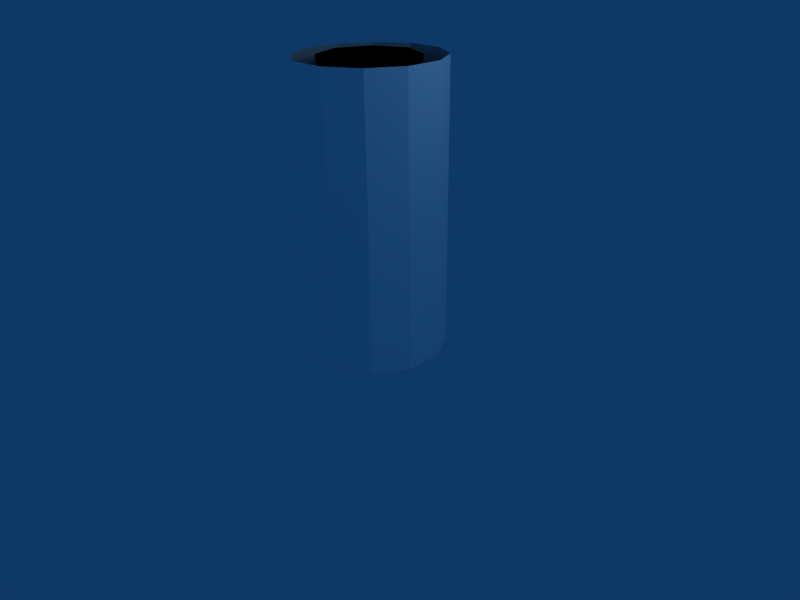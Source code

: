 # Source: thighmodel.blend  (saved by Blender 2.44.0; exported with 4.5.12 LTS)
import bpy
from mathutils import Matrix  # noqa: F401  (used for matrix-valued properties, if any)

bpy.ops.wm.read_factory_settings(use_empty=True)
scene = bpy.context.scene
scene.name = 'Scene'

# ---- collections
col_collection_1 = bpy.data.collections.new('Collection 1'); scene.collection.children.link(col_collection_1)

# ---- materials (node trees are filled in below, after node groups)
mat_material = bpy.data.materials.new('Material')
mat_material.alpha_threshold = 0.0
mat_material.diffuse_color = (1.0, 1.0, 1.0, 1.0)
mat_material.roughness = 0.5
mat_material.line_color = (0.0, 0.0, 0.0, 1.0)
mat_material_001 = bpy.data.materials.new('Material.001')
mat_material_001.alpha_threshold = 0.0
mat_material_001.diffuse_color = (0.0, 0.0, 0.0, 1.0)
mat_material_001.roughness = 0.5
mat_material_001.line_color = (0.0, 0.0, 0.0, 1.0)

# ---- material node trees

# ---- world
world_world = bpy.data.worlds.new('World'); scene.world = world_world
world_world.color = (0.05656, 0.2208, 0.4)
world_world.use_sun_shadow = False
world_world.sun_shadow_jitter_overblur = 0.0
world_world.cycles.sampling_method = 'MANUAL'
world_world.cycles.sample_map_resolution = 256

# ---- cameras
cam_camera = bpy.data.cameras.new('Camera')
cam_camera.passepartout_alpha = 0.2
cam_camera.clip_end = 100.0
cam_camera.lens = 35.0
cam_camera.ortho_scale = 7.314
cam_camera.show_passepartout = False
cam_camera.show_safe_areas = True
cam_camera.dof.focus_distance = 0.0
cam_camera.dof.aperture_fstop = 128.0

# ---- lights
light_spot = bpy.data.lights.new('Spot', 'POINT')
light_spot.transmission_factor = 0.0
light_spot.cutoff_distance = 30.0
light_spot.energy = 100.0
light_spot.shadow_buffer_clip_start = 1.001
light_spot.shadow_soft_size = 1.0
light_spot.shadow_maximum_resolution = 0.006
light_spot.use_absolute_resolution = True
light_spot.cycles.use_multiple_importance_sampling = False

# ---- meshes
me_cylinder_001 = bpy.data.meshes.new('Cylinder.001')
me_cylinder_001.from_pydata([(0.7071, 0.7071, -0.2), (0.9659, 0.2588, -0.2), (0.9659, -0.2588, -0.2), (0.7071, -0.7071, -0.2), (0.2588, -0.9659, -0.2), (-0.2588, -0.9659, -0.2), (-0.7071, -0.7071, -0.2), (-0.9659, -0.2588, -0.2), (-0.9659, 0.2588, -0.2), (-0.7071, 0.7071, -0.2), (-0.2588, 0.9659, -0.2), (0.2588, 0.9659, -0.2), (0.7071, 0.7071, 0.2), (0.9659, 0.2588, 0.2), (0.9659, -0.2588, 0.2), (0.7071, -0.7071, 0.2), (0.2588, -0.9659, 0.2), (-0.2588, -0.9659, 0.2), (-0.7071, -0.7071, 0.2), (-0.9659, -0.2588, 0.2), (-0.9659, 0.2588, 0.2), (-0.7071, 0.7071, 0.2), (-0.2588, 0.9659, 0.2), (0.2588, 0.9659, 0.2), (0.7071, 0.7071, 0.6), (0.9659, 0.2588, 0.6), (0.9659, -0.2588, 0.6), (0.7071, -0.7071, 0.6), (0.2588, -0.9659, 0.6), (-0.2588, -0.9659, 0.6), (-0.7071, -0.7071, 0.6), (-0.9659, -0.2588, 0.6), (-0.9659, 0.2588, 0.6), (-0.7071, 0.7071, 0.6), (-0.2588, 0.9659, 0.6), (0.2588, 0.9659, 0.6), (0.7071, 0.7071, 1.0), (0.9659, 0.2588, 1.0), (0.9659, -0.2588, 1.0), (0.7071, -0.7071, 1.0), (0.2588, -0.9659, 1.0), (-0.2588, -0.9659, 1.0), (-0.7071, -0.7071, 1.0), (-0.9659, -0.2588, 1.0), (-0.9659, 0.2588, 1.0), (-0.7071, 0.7071, 1.0), (-0.2588, 0.9659, 1.0), (0.2588, 0.9659, 1.0), (0.7071, 0.7071, 1.4), (0.9659, 0.2588, 1.4), (0.9659, -0.2588, 1.4), (0.7071, -0.7071, 1.4), (0.2588, -0.9659, 1.4), (-0.2588, -0.9659, 1.4), (-0.7071, -0.7071, 1.4), (-0.9659, -0.2588, 1.4), (-0.9659, 0.2588, 1.4), (-0.7071, 0.7071, 1.4), (-0.2588, 0.9659, 1.4), (0.2588, 0.9659, 1.4), (0.7071, 0.7071, 1.8), (0.9659, 0.2588, 1.8), (0.9659, -0.2588, 1.8), (0.7071, -0.7071, 1.8), (0.2588, -0.9659, 1.8), (-0.2588, -0.9659, 1.8), (-0.7071, -0.7071, 1.8), (-0.9659, -0.2588, 1.8), (-0.9659, 0.2588, 1.8), (-0.7071, 0.7071, 1.8), (-0.2588, 0.9659, 1.8), (0.2588, 0.9659, 1.8), (0.7071, 0.7071, 2.2), (0.9659, 0.2588, 2.2), (0.9659, -0.2588, 2.2), (0.7071, -0.7071, 2.2), (0.2588, -0.9659, 2.2), (-0.2588, -0.9659, 2.2), (-0.7071, -0.7071, 2.2), (-0.9659, -0.2588, 2.2), (-0.9659, 0.2588, 2.2), (-0.7071, 0.7071, 2.2), (-0.2588, 0.9659, 2.2), (0.2588, 0.9659, 2.2), (0.9659, 0.2588, 2.6), (0.7071, 0.7071, 2.6), (0.9659, -0.2588, 2.6), (0.7071, -0.7071, 2.6), (0.2588, -0.9659, 2.6), (-0.2588, -0.9659, 2.6), (-0.7071, -0.7071, 2.6), (-0.9659, -0.2588, 2.6), (-0.9659, 0.2588, 2.6), (-0.7071, 0.7071, 2.6), (-0.2588, 0.9659, 2.6), (0.2588, 0.9659, 2.6), (0.9659, 0.2588, 3.0), (0.7071, 0.7071, 3.0), (0.9659, -0.2588, 3.0), (0.7071, -0.7071, 3.0), (0.2588, -0.9659, 3.0), (-0.2588, -0.9659, 3.0), (-0.7071, -0.7071, 3.0), (-0.9659, -0.2588, 3.0), (-0.9659, 0.2588, 3.0), (-0.7071, 0.7071, 3.0), (-0.2588, 0.9659, 3.0), (0.2588, 0.9659, 3.0), (0.9659, 0.2588, 3.4), (0.7071, 0.7071, 3.4), (0.9659, -0.2588, 3.4), (0.7071, -0.7071, 3.4), (0.2588, -0.9659, 3.4), (-0.2588, -0.9659, 3.4), (-0.7071, -0.7071, 3.4), (-0.9659, -0.2588, 3.4), (-0.9659, 0.2588, 3.4), (-0.7071, 0.7071, 3.4), (-0.2588, 0.9659, 3.4), (0.2588, 0.9659, 3.4), (0.9659, 0.2588, 3.8), (0.7071, 0.7071, 3.8), (0.9659, -0.2588, 3.8), (0.7071, -0.7071, 3.8), (0.2588, -0.9659, 3.8), (-0.2588, -0.9659, 3.8), (-0.7071, -0.7071, 3.8), (-0.9659, -0.2588, 3.8), (-0.9659, 0.2588, 3.8), (-0.7071, 0.7071, 3.8), (-0.2588, 0.9659, 3.8), (0.2588, 0.9659, 3.8), (0.2355, 0.2355, -0.2), (0.333, -1.456e-08, -0.2), (0.2355, -0.2355, -0.2), (-2.911e-08, -0.333, -0.2), (-0.2355, -0.2355, -0.2), (-0.333, 3.971e-09, -0.2), (-0.2355, 0.2355, -0.2), (-1.006e-07, 0.333, -0.2), (0.0, 0.0, -0.2), (-1.75e-07, 0.666, -0.2), (-0.4709, 0.4709, -0.2), (-0.666, 1.167e-08, -0.2), (-0.4709, -0.4709, -0.2), (-3.215e-08, -0.666, -0.2), (0.4709, -0.4709, -0.2), (0.666, -2.539e-08, -0.2), (0.4709, 0.4709, -0.2), (0.2355, 0.2355, 0.2), (0.333, -1.456e-08, 0.2), (0.2355, -0.2355, 0.2), (-2.911e-08, -0.333, 0.2), (-0.2355, -0.2355, 0.2), (-0.333, 3.971e-09, 0.2), (-0.2355, 0.2355, 0.2), (-1.006e-07, 0.333, 0.2), (-1.75e-07, 0.666, 0.2), (0.4709, 0.4709, 0.2), (-0.4709, 0.4709, 0.2), (-0.666, 1.167e-08, 0.2), (-0.4709, -0.4709, 0.2), (-3.215e-08, -0.666, 0.2), (0.4709, -0.4709, 0.2), (0.666, -2.539e-08, 0.2), (0.333, -1.456e-08, 0.6), (0.2355, 0.2355, 0.6), (0.2355, -0.2355, 0.6), (-2.911e-08, -0.333, 0.6), (-0.2355, -0.2355, 0.6), (-0.333, 3.971e-09, 0.6), (-0.2355, 0.2355, 0.6), (-1.006e-07, 0.333, 0.6), (-1.75e-07, 0.666, 0.6), (0.4709, 0.4709, 0.6), (-0.4709, 0.4709, 0.6), (-0.666, 1.167e-08, 0.6), (-0.4709, -0.4709, 0.6), (-3.215e-08, -0.666, 0.6), (0.4709, -0.4709, 0.6), (0.666, -2.539e-08, 0.6), (0.2355, 0.2355, 1.0), (0.333, -1.456e-08, 1.0), (0.2355, -0.2355, 1.0), (-2.911e-08, -0.333, 1.0), (-0.2355, -0.2355, 1.0), (-0.333, 3.971e-09, 1.0), (-0.2355, 0.2355, 1.0), (-1.006e-07, 0.333, 1.0), (-1.75e-07, 0.666, 1.0), (0.4709, 0.4709, 1.0), (-0.4709, 0.4709, 1.0), (-0.666, 1.167e-08, 1.0), (-0.4709, -0.4709, 1.0), (-3.215e-08, -0.666, 1.0), (0.4709, -0.4709, 1.0), (0.666, -2.539e-08, 1.0), (0.333, -1.456e-08, 1.4), (0.2355, 0.2355, 1.4), (0.2355, -0.2355, 1.4), (-2.911e-08, -0.333, 1.4), (-0.2355, -0.2355, 1.4), (-0.333, 3.971e-09, 1.4), (-0.2355, 0.2355, 1.4), (-1.006e-07, 0.333, 1.4), (-1.75e-07, 0.666, 1.4), (0.4709, 0.4709, 1.4), (-0.4709, 0.4709, 1.4), (-0.666, 1.167e-08, 1.4), (-0.4709, -0.4709, 1.4), (-3.215e-08, -0.666, 1.4), (0.4709, -0.4709, 1.4), (0.666, -2.539e-08, 1.4), (0.333, -1.456e-08, 1.8), (0.2355, 0.2355, 1.8), (0.2355, -0.2355, 1.8), (-2.911e-08, -0.333, 1.8), (-0.2355, -0.2355, 1.8), (-0.333, 3.971e-09, 1.8), (-0.2355, 0.2355, 1.8), (-1.006e-07, 0.333, 1.8), (-1.75e-07, 0.666, 1.8), (0.4709, 0.4709, 1.8), (-0.4709, 0.4709, 1.8), (-0.666, 1.167e-08, 1.8), (-0.4709, -0.4709, 1.8), (-3.215e-08, -0.666, 1.8), (0.4709, -0.4709, 1.8), (0.666, -2.539e-08, 1.8), (0.333, -1.456e-08, 2.2), (0.2355, 0.2355, 2.2), (0.2355, -0.2355, 2.2), (-2.911e-08, -0.333, 2.2), (-0.2355, -0.2355, 2.2), (-0.333, 3.971e-09, 2.2), (-0.2355, 0.2355, 2.2), (-1.006e-07, 0.333, 2.2), (-1.75e-07, 0.666, 2.2), (0.4709, 0.4709, 2.2), (-0.4709, 0.4709, 2.2), (-0.666, 1.167e-08, 2.2), (-0.4709, -0.4709, 2.2), (-3.215e-08, -0.666, 2.2), (0.4709, -0.4709, 2.2), (0.666, -2.539e-08, 2.2), (0.2355, 0.2355, 2.6), (0.333, -1.456e-08, 2.6), (0.2355, -0.2355, 2.6), (-2.911e-08, -0.333, 2.6), (-0.2355, -0.2355, 2.6), (-0.333, 3.971e-09, 2.6), (-0.2355, 0.2355, 2.6), (-1.006e-07, 0.333, 2.6), (-1.75e-07, 0.666, 2.6), (0.4709, 0.4709, 2.6), (-0.4709, 0.4709, 2.6), (-0.666, 1.167e-08, 2.6), (-0.4709, -0.4709, 2.6), (-3.215e-08, -0.666, 2.6), (0.4709, -0.4709, 2.6), (0.666, -2.539e-08, 2.6), (0.2355, 0.2355, 3.0), (0.333, -1.456e-08, 3.0), (0.2355, -0.2355, 3.0), (-2.911e-08, -0.333, 3.0), (-0.2355, -0.2355, 3.0), (-0.333, 3.971e-09, 3.0), (-0.2355, 0.2355, 3.0), (-1.006e-07, 0.333, 3.0), (-1.75e-07, 0.666, 3.0), (0.4709, 0.4709, 3.0), (-0.4709, 0.4709, 3.0), (-0.666, 1.167e-08, 3.0), (-0.4709, -0.4709, 3.0), (-3.215e-08, -0.666, 3.0), (0.4709, -0.4709, 3.0), (0.666, -2.539e-08, 3.0), (0.2355, 0.2355, 3.4), (0.333, -1.456e-08, 3.4), (0.2355, -0.2355, 3.4), (-2.911e-08, -0.333, 3.4), (-0.2355, -0.2355, 3.4), (-0.333, 3.971e-09, 3.4), (-0.2355, 0.2355, 3.4), (-1.006e-07, 0.333, 3.4), (-1.75e-07, 0.666, 3.4), (0.4709, 0.4709, 3.4), (-0.4709, 0.4709, 3.4), (-0.666, 1.167e-08, 3.4), (-0.4709, -0.4709, 3.4), (-3.215e-08, -0.666, 3.4), (0.4709, -0.4709, 3.4), (0.666, -2.539e-08, 3.4), (0.2355, 0.2355, 3.8), (0.333, -1.456e-08, 3.8), (0.2355, -0.2355, 3.8), (-2.911e-08, -0.333, 3.8), (-0.2355, -0.2355, 3.8), (-0.333, 3.971e-09, 3.8), (-0.2355, 0.2355, 3.8), (-1.006e-07, 0.333, 3.8), (-1.75e-07, 0.666, 3.8), (0.4709, 0.4709, 3.8), (-0.4709, 0.4709, 3.8), (-0.666, 1.167e-08, 3.8), (-0.4709, -0.4709, 3.8), (-3.215e-08, -0.666, 3.8), (0.4709, -0.4709, 3.8), (0.666, -2.539e-08, 3.8)], [], [(0, 12, 13, 1), (1, 13, 14, 2), (2, 14, 15, 3), (3, 15, 16, 4), (4, 16, 17, 5), (5, 17, 18, 6), (6, 18, 19, 7), (7, 19, 20, 8), (8, 20, 21, 9), (9, 21, 22, 10), (10, 22, 23, 11), (12, 0, 11, 23), (13, 12, 24, 25), (14, 13, 25, 26), (15, 14, 26, 27), (16, 15, 27, 28), (17, 16, 28, 29), (18, 17, 29, 30), (19, 18, 30, 31), (20, 19, 31, 32), (21, 20, 32, 33), (22, 21, 33, 34), (23, 22, 34, 35), (12, 23, 35, 24), (25, 24, 36, 37), (26, 25, 37, 38), (27, 26, 38, 39), (28, 27, 39, 40), (29, 28, 40, 41), (30, 29, 41, 42), (31, 30, 42, 43), (32, 31, 43, 44), (33, 32, 44, 45), (34, 33, 45, 46), (35, 34, 46, 47), (24, 35, 47, 36), (37, 36, 48, 49), (38, 37, 49, 50), (39, 38, 50, 51), (40, 39, 51, 52), (41, 40, 52, 53), (42, 41, 53, 54), (43, 42, 54, 55), (44, 43, 55, 56), (45, 44, 56, 57), (46, 45, 57, 58), (47, 46, 58, 59), (36, 47, 59, 48), (49, 48, 60, 61), (50, 49, 61, 62), (51, 50, 62, 63), (52, 51, 63, 64), (53, 52, 64, 65), (54, 53, 65, 66), (55, 54, 66, 67), (56, 55, 67, 68), (57, 56, 68, 69), (58, 57, 69, 70), (59, 58, 70, 71), (48, 59, 71, 60), (61, 60, 72, 73), (62, 61, 73, 74), (63, 62, 74, 75), (64, 63, 75, 76), (65, 64, 76, 77), (66, 65, 77, 78), (67, 66, 78, 79), (68, 67, 79, 80), (69, 68, 80, 81), (70, 69, 81, 82), (71, 70, 82, 83), (60, 71, 83, 72), (73, 72, 85, 84), (74, 73, 84, 86), (75, 74, 86, 87), (76, 75, 87, 88), (77, 76, 88, 89), (78, 77, 89, 90), (79, 78, 90, 91), (80, 79, 91, 92), (81, 80, 92, 93), (82, 81, 93, 94), (83, 82, 94, 95), (72, 83, 95, 85), (84, 85, 97, 96), (86, 84, 96, 98), (87, 86, 98, 99), (88, 87, 99, 100), (89, 88, 100, 101), (90, 89, 101, 102), (91, 90, 102, 103), (92, 91, 103, 104), (93, 92, 104, 105), (94, 93, 105, 106), (95, 94, 106, 107), (85, 95, 107, 97), (96, 97, 109, 108), (98, 96, 108, 110), (99, 98, 110, 111), (100, 99, 111, 112), (101, 100, 112, 113), (102, 101, 113, 114), (103, 102, 114, 115), (104, 103, 115, 116), (105, 104, 116, 117), (106, 105, 117, 118), (107, 106, 118, 119), (97, 107, 119, 109), (108, 109, 121, 120), (110, 108, 120, 122), (111, 110, 122, 123), (112, 111, 123, 124), (113, 112, 124, 125), (114, 113, 125, 126), (115, 114, 126, 127), (116, 115, 127, 128), (117, 116, 128, 129), (118, 117, 129, 130), (119, 118, 130, 131), (109, 119, 131, 121), (133, 132, 149, 150), (134, 133, 150, 151), (135, 134, 151, 152), (136, 135, 152, 153), (137, 136, 153, 154), (138, 137, 154, 155), (139, 138, 155, 156), (139, 132, 149, 156), (141, 148, 158, 157), (141, 142, 159, 157), (142, 143, 160, 159), (143, 144, 161, 160), (144, 145, 162, 161), (145, 146, 163, 162), (146, 147, 164, 163), (147, 148, 158, 164), (150, 149, 166, 165), (151, 150, 165, 167), (152, 151, 167, 168), (153, 152, 168, 169), (154, 153, 169, 170), (155, 154, 170, 171), (156, 155, 171, 172), (156, 149, 166, 172), (157, 158, 174, 173), (157, 159, 175, 173), (159, 160, 176, 175), (160, 161, 177, 176), (161, 162, 178, 177), (162, 163, 179, 178), (163, 164, 180, 179), (164, 158, 174, 180), (165, 166, 181, 182), (167, 165, 182, 183), (168, 167, 183, 184), (169, 168, 184, 185), (170, 169, 185, 186), (171, 170, 186, 187), (172, 171, 187, 188), (172, 166, 181, 188), (173, 174, 190, 189), (173, 175, 191, 189), (175, 176, 192, 191), (176, 177, 193, 192), (177, 178, 194, 193), (178, 179, 195, 194), (179, 180, 196, 195), (180, 174, 190, 196), (182, 181, 198, 197), (183, 182, 197, 199), (184, 183, 199, 200), (185, 184, 200, 201), (186, 185, 201, 202), (187, 186, 202, 203), (188, 187, 203, 204), (188, 181, 198, 204), (189, 190, 206, 205), (189, 191, 207, 205), (191, 192, 208, 207), (192, 193, 209, 208), (193, 194, 210, 209), (194, 195, 211, 210), (195, 196, 212, 211), (196, 190, 206, 212), (197, 198, 214, 213), (199, 197, 213, 215), (200, 199, 215, 216), (201, 200, 216, 217), (202, 201, 217, 218), (203, 202, 218, 219), (204, 203, 219, 220), (204, 198, 214, 220), (205, 206, 222, 221), (205, 207, 223, 221), (207, 208, 224, 223), (208, 209, 225, 224), (209, 210, 226, 225), (210, 211, 227, 226), (211, 212, 228, 227), (212, 206, 222, 228), (213, 214, 230, 229), (215, 213, 229, 231), (216, 215, 231, 232), (217, 216, 232, 233), (218, 217, 233, 234), (219, 218, 234, 235), (220, 219, 235, 236), (220, 214, 230, 236), (221, 222, 238, 237), (221, 223, 239, 237), (223, 224, 240, 239), (224, 225, 241, 240), (225, 226, 242, 241), (226, 227, 243, 242), (227, 228, 244, 243), (228, 222, 238, 244), (229, 230, 245, 246), (231, 229, 246, 247), (232, 231, 247, 248), (233, 232, 248, 249), (234, 233, 249, 250), (235, 234, 250, 251), (236, 235, 251, 252), (236, 230, 245, 252), (237, 238, 254, 253), (237, 239, 255, 253), (239, 240, 256, 255), (240, 241, 257, 256), (241, 242, 258, 257), (242, 243, 259, 258), (243, 244, 260, 259), (244, 238, 254, 260), (246, 245, 261, 262), (247, 246, 262, 263), (248, 247, 263, 264), (249, 248, 264, 265), (250, 249, 265, 266), (251, 250, 266, 267), (252, 251, 267, 268), (252, 245, 261, 268), (253, 254, 270, 269), (253, 255, 271, 269), (255, 256, 272, 271), (256, 257, 273, 272), (257, 258, 274, 273), (258, 259, 275, 274), (259, 260, 276, 275), (260, 254, 270, 276), (262, 261, 277, 278), (263, 262, 278, 279), (264, 263, 279, 280), (265, 264, 280, 281), (266, 265, 281, 282), (267, 266, 282, 283), (268, 267, 283, 284), (268, 261, 277, 284), (269, 270, 286, 285), (269, 271, 287, 285), (271, 272, 288, 287), (272, 273, 289, 288), (273, 274, 290, 289), (274, 275, 291, 290), (275, 276, 292, 291), (276, 270, 286, 292), (278, 277, 293, 294), (279, 278, 294, 295), (280, 279, 295, 296), (281, 280, 296, 297), (282, 281, 297, 298), (283, 282, 298, 299), (284, 283, 299, 300), (284, 277, 293, 300), (285, 286, 302, 301), (285, 287, 303, 301), (287, 288, 304, 303), (288, 289, 305, 304), (289, 290, 306, 305), (290, 291, 307, 306), (291, 292, 308, 307), (292, 286, 302, 308)])
me_cylinder_001.polygons.foreach_set('material_index', [0, 0, 0, 0, 0, 0, 0, 0, 0, 0, 0, 0, 0, 0, 0, 0, 0, 0, 0, 0, 0, 0, 0, 0, 0, 0, 0, 0, 0, 0, 0, 0, 0, 0, 0, 0, 0, 0, 0, 0, 0, 0, 0, 0, 0, 0, 0, 0, 0, 0, 0, 0, 0, 0, 0, 0, 0, 0, 0, 0, 0, 0, 0, 0, 0, 0, 0, 0, 0, 0, 0, 0, 0, 0, 0, 0, 0, 0, 0, 0, 0, 0, 0, 0, 0, 0, 0, 0, 0, 0, 0, 0, 0, 0, 0, 0, 0, 0, 0, 0, 0, 0, 0, 0, 0, 0, 0, 0, 0, 0, 0, 0, 0, 0, 0, 0, 0, 0, 0, 0, 1, 1, 1, 1, 1, 1, 1, 1, 1, 1, 1, 1, 1, 1, 1, 1, 1, 1, 1, 1, 1, 1, 1, 1, 1, 1, 1, 1, 1, 1, 1, 1, 1, 1, 1, 1, 1, 1, 1, 1, 1, 1, 1, 1, 1, 1, 1, 1, 1, 1, 1, 1, 1, 1, 1, 1, 1, 1, 1, 1, 1, 1, 1, 1, 1, 1, 1, 1, 1, 1, 1, 1, 1, 1, 1, 1, 1, 1, 1, 1, 1, 1, 1, 1, 1, 1, 1, 1, 1, 1, 1, 1, 1, 1, 1, 1, 1, 1, 1, 1, 1, 1, 1, 1, 1, 1, 1, 1, 1, 1, 1, 1, 1, 1, 1, 1, 1, 1, 1, 1, 1, 1, 1, 1, 1, 1, 1, 1, 1, 1, 1, 1, 1, 1, 1, 1, 1, 1, 1, 1, 1, 1, 1, 1, 1, 1, 1, 1, 1, 1, 1, 1, 1, 1, 1, 1, 1, 1, 1, 1])
me_cylinder_001.materials.append(mat_material)
me_cylinder_001.materials.append(mat_material_001)
me_cylinder_001.use_remesh_preserve_volume = False
me_cylinder_001.use_remesh_preserve_attributes = False
me_cylinder_001.use_mirror_vertex_groups = False
me_cylinder_001.update()

# ---- objects
ob_cylinder = bpy.data.objects.new('Cylinder', me_cylinder_001)
ob_lamp = bpy.data.objects.new('Lamp', light_spot)
ob_camera = bpy.data.objects.new('Camera', cam_camera)

# ---- transforms, parenting, visibility, modifiers, constraints
ob_cylinder.location = (0.0, 0.0, 0.0)
ob_cylinder.lock_rotations_4d = False
ob_cylinder.empty_display_type = 'ARROWS'
ob_cylinder.color = (0.0, 0.0, 0.0, 1.0)
ob_cylinder.lineart.crease_threshold = 0.0
ob_lamp.location = (4.076, 1.005, 5.904)
ob_lamp.rotation_euler = (0.6503, 0.05522, 1.866)
ob_lamp.lock_rotations_4d = False
ob_lamp.empty_display_type = 'ARROWS'
ob_lamp.color = (0.0, 0.0, 0.0, 0.0)
ob_lamp.lineart.crease_threshold = 0.0
ob_camera.location = (7.481, -6.508, 5.344)
ob_camera.rotation_euler = (1.109, 0.01082, 0.8149)
ob_camera.lock_rotations_4d = False
ob_camera.empty_display_type = 'ARROWS'
ob_camera.color = (0.0, 0.0, 0.0, 0.0)
ob_camera.display_type = 'WIRE'
ob_camera.lineart.crease_threshold = 0.0

# ---- collection membership
col_collection_1.objects.link(ob_cylinder)
col_collection_1.objects.link(ob_lamp)
col_collection_1.objects.link(ob_camera)

# ---- scene / render settings (as saved in the file)
scene.camera = ob_camera
scene.frame_start = 1; scene.frame_end = 250; scene.frame_set(1)
scene.render.engine = 'BLENDER_EEVEE_NEXT'
scene.render.image_settings.file_format = 'JPEG'
scene.render.image_settings.color_mode = 'RGB'
scene.render.image_settings.compression = 90
scene.render.resolution_x = 800
scene.render.resolution_y = 600
scene.render.pixel_aspect_x = 100.0
scene.render.pixel_aspect_y = 100.0
scene.render.fps = 25
scene.render.dither_intensity = 0.0
scene.render.use_compositing = False
scene.render.use_sequencer = False
scene.render.bake_margin = 2
scene.render.bake_bias = 0.0
scene.render.use_stamp_time = False
scene.render.use_stamp_date = False
scene.render.use_stamp_frame = False
scene.render.use_stamp_camera = False
scene.render.use_stamp_scene = False
scene.render.use_stamp_filename = False
scene.render.use_stamp_render_time = False
scene.render.stamp_font_size = 0
scene.cycles.use_denoising = False
scene.cycles.samples = 10
scene.cycles.sampling_pattern = 'TABULATED_SOBOL'
scene.cycles.light_sampling_threshold = 0.0
scene.cycles.use_adaptive_sampling = False
scene.cycles.use_light_tree = False
scene.cycles.blur_glossy = 0.0
scene.cycles.volume_bounces = 1
scene.cycles.pixel_filter_type = 'GAUSSIAN'
scene.cycles.sample_clamp_indirect = 0.0
scene.view_settings.view_transform = 'Raw'
bpy.context.view_layer.update()
